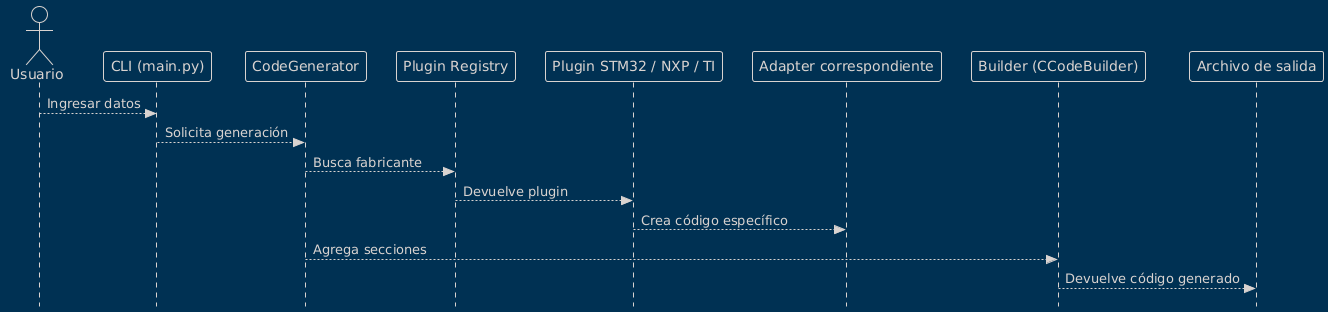

The diagram above was rendered by PlantUML. Its source (embedded in the PNG):
@startuml
!theme blueprint
skinparam style strictuml
skinparam componentStyle rectangle

actor Usuario

Usuario --> "CLI (main.py)" : Ingresar datos

"CLI (main.py)" --> "CodeGenerator" : Solicita generación
"CodeGenerator" --> "Plugin Registry" : Busca fabricante
"Plugin Registry" --> "Plugin STM32 / NXP / TI" : Devuelve plugin
"Plugin STM32 / NXP / TI" --> "Adapter correspondiente" : Crea código específico

"CodeGenerator" --> "Builder (CCodeBuilder)" : Agrega secciones
"Builder (CCodeBuilder)" --> "Archivo de salida" : Devuelve código generado
@enduml